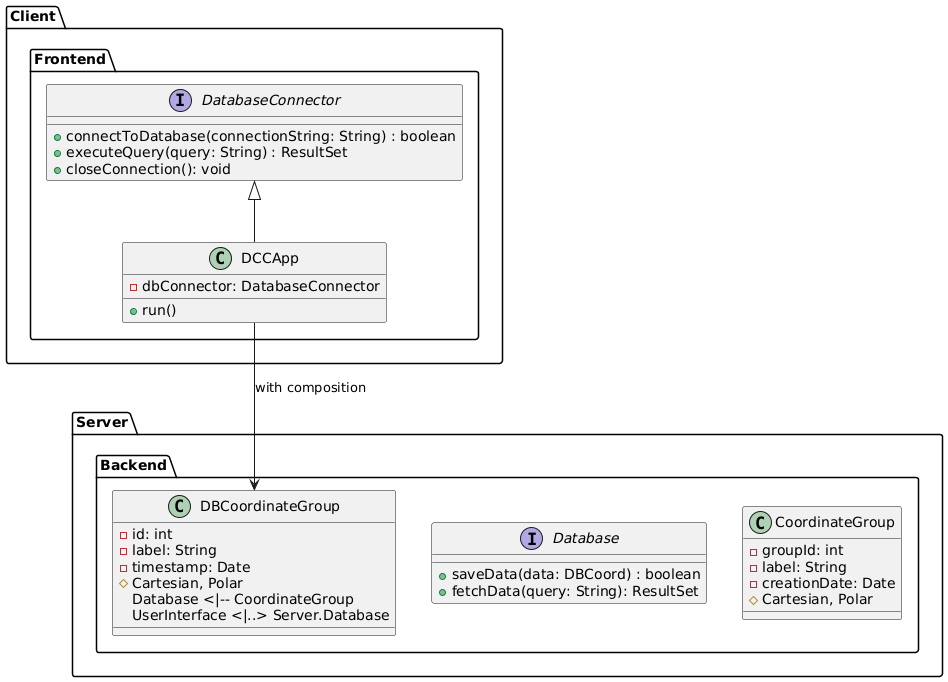

The diagram above was rendered by PlantUML. Its source (embedded in the PNG):
@startuml
package Client {
    package "Frontend" {
        class DCCApp {
            - dbConnector: DatabaseConnector
            + run()
        }
    
        interface DatabaseConnector {
            + connectToDatabase(connectionString: String) : boolean
            + executeQuery(query: String) : ResultSet
            + closeConnection(): void
        }
    }
}

package Server {
    package "Backend" {
        class CoordinateGroup {
            - groupId: int
            - label: String
            - creationDate: Date
            # Cartesian, Polar
        }
    
        interface Database {
            + saveData(data: DBCoord) : boolean
            + fetchData(query: String): ResultSet
        }
    
        class DBCoordinateGroup {
            - id: int
            - label: String
            - timestamp: Date
            # Cartesian, Polar
            Database <|-- CoordinateGroup
            UserInterface <|..> Server.Database
        }
    }
}

Client.Frontend.DCCApp --> Server.Backend.DBCoordinateGroup : with composition
Client.Frontend.DatabaseConnector <|-- Client.Frontend.DCCApp
@enduml